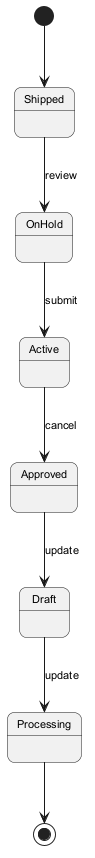

The diagram above was rendered by PlantUML. Its source (embedded in the PNG):
@startuml
skinparam backgroundColor #FFFFFF
skinparam roundCorner 15
skinparam defaultFontSize 11
[*] --> Shipped
Shipped --> OnHold : review
OnHold --> Active : submit
Active --> Approved : cancel
Approved --> Draft : update
Draft --> Processing : update
Processing --> [*]
@enduml